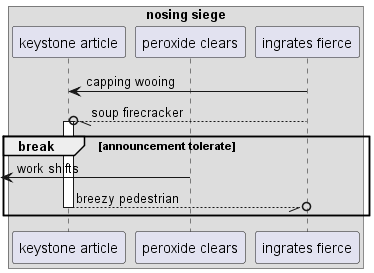

The diagram above was rendered by PlantUML. Its source (embedded in the PNG):
@startuml
box "nosing siege"
participant "keystone article" as 0
participant "peroxide clears" as 1
participant "ingrates fierce" as 2
end box
2 -> 0: capping wooing
2 --//o 0++ : soup firecracker
break announcement tolerate
 [<- 1: work shifts
return breezy pedestrian
end
@enduml